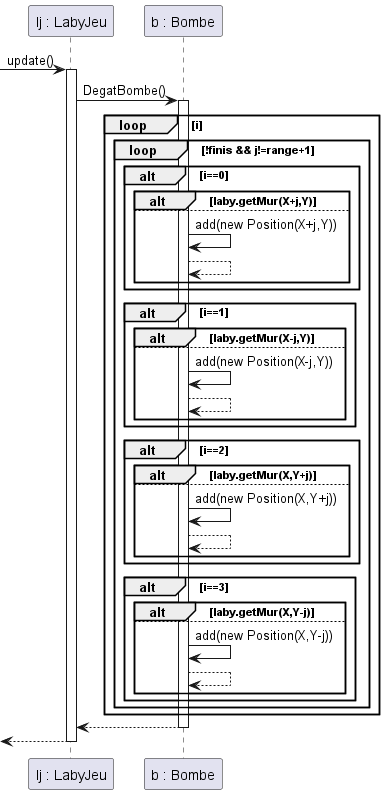

The diagram above was rendered by PlantUML. Its source (embedded in the PNG):
@startuml
'https://plantuml.com/sequence-diagram

participant "lj : LabyJeu" as lj
participant "b : Bombe" as b

-> lj: update()
activate lj
lj -> b: DegatBombe()
activate b
loop i
loop !finis && j!=range+1
alt i==0
alt laby.getMur(X+j,Y)
else
b -> b : add(new Position(X+j,Y))
b --> b
end
end
alt i==1
alt laby.getMur(X-j,Y)
else
b -> b : add(new Position(X-j,Y))
b --> b
end
end
alt i==2
alt laby.getMur(X,Y+j)
else
b -> b : add(new Position(X,Y+j))
b --> b
end
end
alt i==3
alt laby.getMur(X,Y-j)
else
b -> b : add(new Position(X,Y-j))
b --> b
end
end
end
end


lj <--b
deactivate b
<-- lj
deactivate lj

@enduml